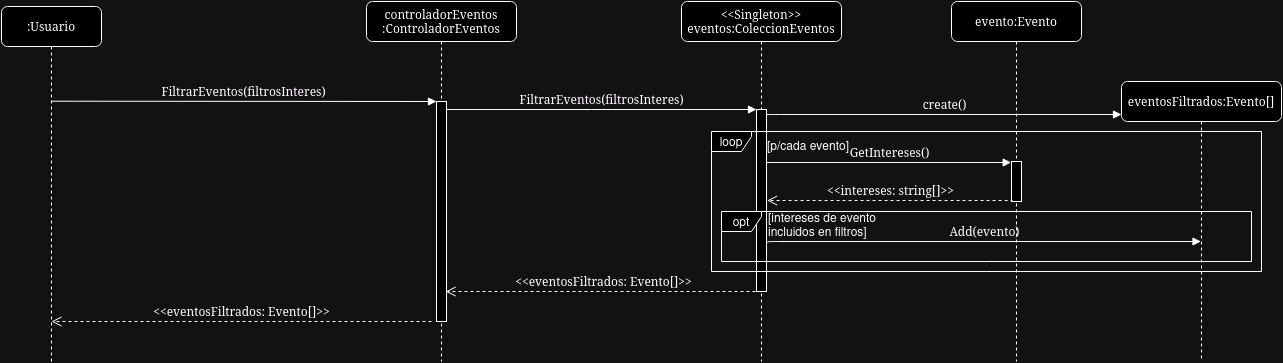

The diagram above was exported from draw.io. Its source (the exported page's mxGraphModel, read from the mxfile embedded in the PNG):
<mxGraphModel dx="3088" dy="760" grid="1" gridSize="10" guides="1" tooltips="1" connect="1" arrows="1" fold="1" page="1" pageScale="1" pageWidth="1654" pageHeight="2336" math="0" shadow="0">
  <root>
    <mxCell id="0" />
    <mxCell id="1" parent="0" />
    <mxCell id="b_kmvoVLTCb-dj6rgJ-R-1" value="controladorEventos :ControladorEventos" style="shape=umlLifeline;perimeter=lifelinePerimeter;whiteSpace=wrap;html=1;container=1;collapsible=0;recursiveResize=0;outlineConnect=0;rounded=1;shadow=0;comic=0;labelBackgroundColor=none;strokeWidth=1;fontFamily=Verdana;fontSize=12;align=center;" parent="1" vertex="1">
      <mxGeometry x="215" y="80" width="150" height="360" as="geometry" />
    </mxCell>
    <mxCell id="b_kmvoVLTCb-dj6rgJ-R-2" value="" style="html=1;points=[];perimeter=orthogonalPerimeter;rounded=0;shadow=0;comic=0;labelBackgroundColor=none;strokeWidth=1;fontFamily=Verdana;fontSize=12;align=center;" parent="b_kmvoVLTCb-dj6rgJ-R-1" vertex="1">
      <mxGeometry x="70" y="100" width="10" height="220" as="geometry" />
    </mxCell>
    <mxCell id="b_kmvoVLTCb-dj6rgJ-R-3" value="&amp;lt;&amp;lt;Singleton&amp;gt;&amp;gt; eventos:ColeccionEventos" style="shape=umlLifeline;perimeter=lifelinePerimeter;whiteSpace=wrap;html=1;container=1;collapsible=0;recursiveResize=0;outlineConnect=0;rounded=1;shadow=0;comic=0;labelBackgroundColor=none;strokeWidth=1;fontFamily=Verdana;fontSize=12;align=center;" parent="1" vertex="1">
      <mxGeometry x="530" y="80" width="160" height="360" as="geometry" />
    </mxCell>
    <mxCell id="b_kmvoVLTCb-dj6rgJ-R-4" value="" style="html=1;points=[];perimeter=orthogonalPerimeter;rounded=0;shadow=0;comic=0;labelBackgroundColor=none;strokeWidth=1;fontFamily=Verdana;fontSize=12;align=center;" parent="b_kmvoVLTCb-dj6rgJ-R-3" vertex="1">
      <mxGeometry x="75" y="108" width="10" height="182" as="geometry" />
    </mxCell>
    <mxCell id="b_kmvoVLTCb-dj6rgJ-R-5" value="evento:Evento" style="shape=umlLifeline;perimeter=lifelinePerimeter;whiteSpace=wrap;html=1;container=1;collapsible=0;recursiveResize=0;outlineConnect=0;rounded=1;shadow=0;comic=0;labelBackgroundColor=none;strokeWidth=1;fontFamily=Verdana;fontSize=12;align=center;" parent="1" vertex="1">
      <mxGeometry x="800" y="80" width="130" height="360" as="geometry" />
    </mxCell>
    <mxCell id="b_kmvoVLTCb-dj6rgJ-R-6" value="" style="html=1;points=[];perimeter=orthogonalPerimeter;rounded=0;shadow=0;comic=0;labelBackgroundColor=none;strokeWidth=1;fontFamily=Verdana;fontSize=12;align=center;" parent="b_kmvoVLTCb-dj6rgJ-R-5" vertex="1">
      <mxGeometry x="60" y="160" width="10" height="40" as="geometry" />
    </mxCell>
    <mxCell id="b_kmvoVLTCb-dj6rgJ-R-7" value=":Usuario" style="shape=umlLifeline;perimeter=lifelinePerimeter;whiteSpace=wrap;html=1;container=1;collapsible=0;recursiveResize=0;outlineConnect=0;rounded=1;shadow=0;comic=0;labelBackgroundColor=none;strokeWidth=1;fontFamily=Verdana;fontSize=12;align=center;" parent="1" vertex="1">
      <mxGeometry x="-150" y="85" width="100" height="355" as="geometry" />
    </mxCell>
    <mxCell id="b_kmvoVLTCb-dj6rgJ-R-8" value="&amp;lt;&amp;lt;eventosFiltrados: Evento[]&amp;gt;&amp;gt;" style="html=1;verticalAlign=bottom;endArrow=open;dashed=1;endSize=8;labelBackgroundColor=none;fontFamily=Verdana;fontSize=12;edgeStyle=elbowEdgeStyle;elbow=vertical;" parent="b_kmvoVLTCb-dj6rgJ-R-7" edge="1">
      <mxGeometry x="-0.0011" relative="1" as="geometry">
        <mxPoint x="50" y="315.4" as="targetPoint" />
        <Array as="points" />
        <mxPoint x="430" y="315" as="sourcePoint" />
        <mxPoint as="offset" />
      </mxGeometry>
    </mxCell>
    <mxCell id="b_kmvoVLTCb-dj6rgJ-R-10" value="FiltrarEventos(filtrosInteres)" style="html=1;verticalAlign=bottom;endArrow=block;entryX=0;entryY=0;labelBackgroundColor=none;fontFamily=Verdana;fontSize=12;edgeStyle=elbowEdgeStyle;elbow=vertical;" parent="1" edge="1">
      <mxGeometry x="0.0011" relative="1" as="geometry">
        <mxPoint x="-100.26923076923049" y="179.69230769230762" as="sourcePoint" />
        <mxPoint x="285" y="180.00000000000023" as="targetPoint" />
        <mxPoint as="offset" />
      </mxGeometry>
    </mxCell>
    <mxCell id="b_kmvoVLTCb-dj6rgJ-R-11" value="FiltrarEventos(filtrosInteres)" style="html=1;verticalAlign=bottom;endArrow=block;entryX=0;entryY=0;labelBackgroundColor=none;fontFamily=Verdana;fontSize=12;edgeStyle=elbowEdgeStyle;elbow=vertical;" parent="1" edge="1">
      <mxGeometry relative="1" as="geometry">
        <mxPoint x="295" y="188" as="sourcePoint" />
        <mxPoint x="605" y="188" as="targetPoint" />
      </mxGeometry>
    </mxCell>
    <mxCell id="b_kmvoVLTCb-dj6rgJ-R-17" value="loop" style="shape=umlFrame;whiteSpace=wrap;html=1;pointerEvents=0;width=40;height=20;" parent="1" vertex="1">
      <mxGeometry x="560" y="210" width="550" height="140" as="geometry" />
    </mxCell>
    <mxCell id="b_kmvoVLTCb-dj6rgJ-R-19" value="GetIntereses()" style="html=1;verticalAlign=bottom;endArrow=block;labelBackgroundColor=none;fontFamily=Verdana;fontSize=12;edgeStyle=elbowEdgeStyle;elbow=vertical;exitX=1.005;exitY=0.23;exitDx=0;exitDy=0;exitPerimeter=0;entryX=-0.033;entryY=0.624;entryDx=0;entryDy=0;entryPerimeter=0;" parent="1" edge="1">
      <mxGeometry x="0.0026" relative="1" as="geometry">
        <mxPoint x="615" y="241" as="sourcePoint" />
        <Array as="points">
          <mxPoint x="620" y="241" />
        </Array>
        <mxPoint x="859.6700000000001" y="241.68" as="targetPoint" />
        <mxPoint as="offset" />
      </mxGeometry>
    </mxCell>
    <mxCell id="b_kmvoVLTCb-dj6rgJ-R-20" value="&amp;lt;&amp;lt;intereses: string[]&amp;gt;&amp;gt;" style="html=1;verticalAlign=bottom;endArrow=open;dashed=1;endSize=8;labelBackgroundColor=none;fontFamily=Verdana;fontSize=12;edgeStyle=elbowEdgeStyle;elbow=vertical;exitX=0.143;exitY=0.831;exitDx=0;exitDy=0;exitPerimeter=0;entryX=1.061;entryY=0.689;entryDx=0;entryDy=0;entryPerimeter=0;" parent="1" edge="1">
      <mxGeometry relative="1" as="geometry">
        <mxPoint x="615.6099999999997" y="278.57" as="targetPoint" />
        <Array as="points" />
        <mxPoint x="861.4299999999998" y="280.16999999999996" as="sourcePoint" />
      </mxGeometry>
    </mxCell>
    <mxCell id="b_kmvoVLTCb-dj6rgJ-R-30" value="&amp;lt;&amp;lt;eventosFiltrados: Evento[]&amp;gt;&amp;gt;" style="html=1;verticalAlign=bottom;endArrow=open;dashed=1;endSize=8;labelBackgroundColor=none;fontFamily=Verdana;fontSize=12;edgeStyle=elbowEdgeStyle;elbow=vertical;entryX=1.061;entryY=0.689;entryDx=0;entryDy=0;entryPerimeter=0;" parent="1" edge="1">
      <mxGeometry relative="1" as="geometry">
        <mxPoint x="294.17999999999967" y="370" as="targetPoint" />
        <Array as="points" />
        <mxPoint x="610.0000000000005" y="370" as="sourcePoint" />
      </mxGeometry>
    </mxCell>
    <mxCell id="apGsJiUv272aBTKTzTPr-1" value="eventosFiltrados:Evento[]" style="shape=umlLifeline;perimeter=lifelinePerimeter;whiteSpace=wrap;html=1;container=1;collapsible=0;recursiveResize=0;outlineConnect=0;rounded=1;shadow=0;comic=0;labelBackgroundColor=none;strokeWidth=1;fontFamily=Verdana;fontSize=12;align=center;" parent="1" vertex="1">
      <mxGeometry x="970" y="160" width="160" height="280" as="geometry" />
    </mxCell>
    <mxCell id="apGsJiUv272aBTKTzTPr-3" value="Add(evento)" style="html=1;verticalAlign=bottom;endArrow=block;labelBackgroundColor=none;fontFamily=Verdana;fontSize=12;edgeStyle=elbowEdgeStyle;elbow=vertical;exitX=1.005;exitY=0.23;exitDx=0;exitDy=0;exitPerimeter=0;" parent="1" target="apGsJiUv272aBTKTzTPr-1" edge="1">
      <mxGeometry x="0.0026" relative="1" as="geometry">
        <mxPoint x="616" y="321" as="sourcePoint" />
        <Array as="points">
          <mxPoint x="1040" y="320" />
        </Array>
        <mxPoint x="1034.3899999999999" y="320.08000000000004" as="targetPoint" />
        <mxPoint as="offset" />
      </mxGeometry>
    </mxCell>
    <mxCell id="apGsJiUv272aBTKTzTPr-5" value="opt" style="shape=umlFrame;whiteSpace=wrap;html=1;pointerEvents=0;width=40;height=20;" parent="1" vertex="1">
      <mxGeometry x="570" y="290" width="530" height="50" as="geometry" />
    </mxCell>
    <mxCell id="apGsJiUv272aBTKTzTPr-6" value="[p/cada evento]" style="text;whiteSpace=wrap;html=1;" parent="1" vertex="1">
      <mxGeometry x="614" y="210" width="86" height="30" as="geometry" />
    </mxCell>
    <mxCell id="apGsJiUv272aBTKTzTPr-8" value="[intereses de evento incluidos en filtros]" style="text;whiteSpace=wrap;html=1;" parent="1" vertex="1">
      <mxGeometry x="615" y="282" width="156" height="40" as="geometry" />
    </mxCell>
    <mxCell id="q7zflNZXS82Jc8CxAtth-1" value="create()" style="html=1;verticalAlign=bottom;endArrow=block;labelBackgroundColor=none;fontFamily=Verdana;fontSize=12;exitY=0.23;exitDx=0;exitDy=0;exitPerimeter=0;" parent="1" edge="1">
      <mxGeometry x="0.0026" relative="1" as="geometry">
        <mxPoint x="615" y="193" as="sourcePoint" />
        <Array as="points">
          <mxPoint x="620" y="193" />
        </Array>
        <mxPoint x="970" y="193" as="targetPoint" />
        <mxPoint as="offset" />
      </mxGeometry>
    </mxCell>
  </root>
</mxGraphModel>